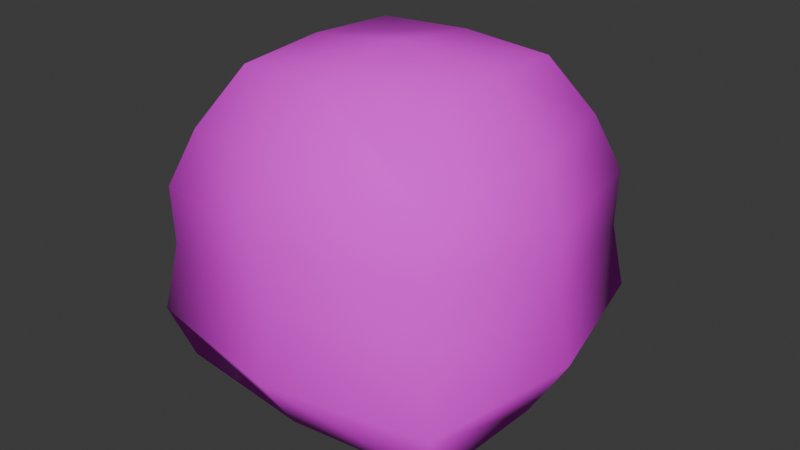 # Source: Moita.blend  (saved by Blender 4.4.32; exported with 4.5.12 LTS)
import bpy
from mathutils import Matrix  # noqa: F401  (used for matrix-valued properties, if any)

bpy.ops.wm.read_factory_settings(use_empty=True)
scene = bpy.context.scene
scene.name = 'Scene'

# ---- collections
col_collection = bpy.data.collections.new('Collection'); scene.collection.children.link(col_collection)

# ---- images (referenced by path relative to the original .blend; pixels are not part of the script)
import os
ASSET_DIR = os.environ.get("B2B_ASSET_DIR", "")  # directory of the original .blend (textures are referenced by path, not embedded)
HERE = os.path.dirname(os.path.abspath(__file__))  # packed textures are extracted next to this script under _unpacked/

def load_image(name, relpath, width, height, colorspace="sRGB"):
    """Load a texture the original file referenced (path relative to the .blend, or extracted next to this script)."""
    p = next((c for c in (os.path.join(HERE, relpath), os.path.join(ASSET_DIR, relpath)) if relpath and os.path.exists(c)), "")
    if p:
        img = bpy.data.images.load(p, check_existing=True)
        img.name = name
    else:  # same state as the original file: an image datablock whose file is absent (Cycles renders it pink)
        img = bpy.data.images.new(name, width, height)
        img.source = "FILE"
        img.filepath = "//" + (relpath or name)
    img.colorspace_settings.name = colorspace
    return img
img_moitatxt = load_image('MoitaTxt', 'MoitaTxt.png', 1024, 1024, 'sRGB')

# ---- materials (node trees are filled in below, after node groups)
mat_material = bpy.data.materials.new('Material')
mat_material.alpha_threshold = 0.0
mat_material.roughness = 0.5
mat_material.line_color = (0.0, 0.0, 0.0, 1.0)

# ---- material node trees
mat_material.use_nodes = True; mat_material.node_tree.nodes.clear()
_N = mat_material.node_tree.nodes; _L = mat_material.node_tree.links
n0 = _N.new('ShaderNodeOutputMaterial'); n0.name = 'Material Output'; n0.location = (289, 266)
n1 = _N.new('ShaderNodeBsdfPrincipled'); n1.name = 'Principled BSDF'; n1.location = (-1, 266)
n1.inputs[2].default_value = 1.0
n1.inputs[3].default_value = 1.45
n2 = _N.new('ShaderNodeTexImage'); n2.name = 'Image Texture'; n2.location = (-335, 198)
n2.image = img_moitatxt
_L.new(n1.outputs[0], n0.inputs[0])
_L.new(n2.outputs[0], n1.inputs[0])
n0.is_active_output = True

# ---- world
world_world = bpy.data.worlds.new('World'); scene.world = world_world
world_world.use_nodes = True; world_world.node_tree.nodes.clear()
_N = world_world.node_tree.nodes; _L = world_world.node_tree.links
n0 = _N.new('ShaderNodeOutputWorld'); n0.name = 'World Output'; n0.location = (300, 300)
n1 = _N.new('ShaderNodeBackground'); n1.name = 'Background'; n1.location = (10, 300)
n1.inputs[0].default_value = (0.05088, 0.05088, 0.05088, 1.0)
_L.new(n1.outputs[0], n0.inputs[0])
n0.is_active_output = True
world_world.color = (0.05088, 0.05088, 0.05088)
world_world.sun_shadow_jitter_overblur = 0.0

# ---- meshes
me_cube_001 = bpy.data.meshes.new('Cube.001')
me_cube_001.from_pydata([(-2.357, -2.334, -0.554), (-1.577, -1.577, 4.388), (-2.451, 2.479, -0.5937), (-1.577, 1.577, 4.388), (2.504, -2.247, -0.6596), (1.577, -1.577, 4.388), (2.208, 2.591, -0.5702), (1.577, 1.577, 4.388), (-2.464, -2.464, 2.494), (-2.464, 2.464, 2.494), (2.464, 2.464, 2.494), (2.464, -2.464, 2.494), (-2.132, -2.132, 3.42), (-2.132, 2.132, 3.42), (2.132, 2.132, 3.42), (2.132, -2.132, 3.42), (-2.447, 2.447, 1.513), (2.452, 2.449, 1.514), (2.452, -2.442, 1.512), (-2.445, -2.444, 1.514), (-2.663, 2.673, 0.3426), (2.573, 2.696, 0.36), (2.711, -2.59, 0.3242), (-2.628, -2.623, 0.3517), (0.01453, 2.508, -0.7078), (0.0, 1.651, 4.462), (0.01068, -2.47, -0.7095), (0.0, -1.651, 4.462), (0.0, -2.966, 2.494), (0.0, 2.966, 2.494), (0.0, -2.55, 3.423), (0.0, 2.55, 3.423), (0.0, 2.917, 1.513), (0.0, -2.917, 1.513), (0.003685, -3.137, 0.3383), (0.00225, 3.145, 0.3394), (-2.487, 0.01092, -0.7044), (-1.651, 0.0, 4.462), (2.566, 0.043, -0.7088), (1.651, 0.0, 4.462), (2.97, 0.0008414, 2.495), (-2.966, 0.0, 2.494), (2.55, 0.0, 3.423), (-2.55, 0.0, 3.423), (-2.917, -2.746e-09, 1.513), (2.953, 0.01593, 1.518), (3.201, 0.07734, 0.3581), (-3.141, 0.003053, 0.3394), (0.0, 0.0, 4.667), (0.003303, 0.0008004, -1.313)], [], [(43, 37, 3, 13), (31, 25, 7, 14), (42, 39, 5, 15), (30, 27, 1, 12), (49, 38, 4, 26), (48, 37, 1, 27), (33, 28, 8, 19), (45, 40, 11, 18), (32, 29, 10, 17), (44, 41, 9, 16), (28, 30, 12, 8), (40, 42, 15, 11), (29, 31, 14, 10), (41, 43, 13, 9), (47, 44, 16, 20), (35, 32, 17, 21), (46, 45, 18, 22), (34, 33, 19, 23), (26, 34, 23, 0), (38, 46, 22, 4), (24, 35, 21, 6), (36, 47, 20, 2), (2, 20, 35, 24), (4, 22, 34, 26), (22, 18, 33, 34), (20, 16, 32, 35), (9, 13, 31, 29), (11, 15, 30, 28), (16, 9, 29, 32), (18, 11, 28, 33), (39, 48, 27, 5), (36, 49, 26, 0), (15, 5, 27, 30), (13, 3, 25, 31), (2, 24, 49, 36), (7, 25, 48, 39), (0, 23, 47, 36), (6, 21, 46, 38), (21, 17, 45, 46), (23, 19, 44, 47), (8, 12, 43, 41), (10, 14, 42, 40), (19, 8, 41, 44), (17, 10, 40, 45), (25, 3, 37, 48), (24, 6, 38, 49), (14, 7, 39, 42), (12, 1, 37, 43)])
me_cube_001.polygons.foreach_set('use_smooth', [True] * 48)
_uv = me_cube_001.uv_layers.new(name='UVMap')
_uv.uv.foreach_set('vector', [0.5625, 0.125, 0.625, 0.125, 0.625, 0.25, 0.5625, 0.25, 0.5625, 0.375, 0.625, 0.375, 0.625, 0.5, 0.5625, 0.5, 0.5625, 0.625, 0.625, 0.625, 0.625, 0.75, 0.5625, 0.75, 0.5625, 0.875, 0.625, 0.875, 0.625, 1.0, 0.5625, 1.0, 0.25, 0.625, 0.375, 0.625, 0.375, 0.75, 0.25, 0.75, 0.75, 0.625, 0.875, 0.625, 0.875, 0.75, 0.75, 0.75, 0.4375, 0.875, 0.5, 0.875, 0.5, 1.0, 0.4375, 1.0, 0.4375, 0.625, 0.5, 0.625, 0.5, 0.75, 0.4375, 0.75, 0.4375, 0.375, 0.5, 0.375, 0.5, 0.5, 0.4375, 0.5, 0.4375, 0.125, 0.5, 0.125, 0.5, 0.25, 0.4375, 0.25, 0.5, 0.875, 0.5625, 0.875, 0.5625, 1.0, 0.5, 1.0, 0.5, 0.625, 0.5625, 0.625, 0.5625, 0.75, 0.5, 0.75, 0.5, 0.375, 0.5625, 0.375, 0.5625, 0.5, 0.5, 0.5, 0.5, 0.125, 0.5625, 0.125, 0.5625, 0.25, 0.5, 0.25, 0.4063, 0.125, 0.4375, 0.125, 0.4375, 0.25, 0.4062, 0.25, 0.4062, 0.375, 0.4375, 0.375, 0.4375, 0.5, 0.4062, 0.5, 0.4062, 0.625, 0.4375, 0.625, 0.4375, 0.75, 0.4062, 0.75, 0.4063, 0.875, 0.4375, 0.875, 0.4375, 1.0, 0.4062, 1.0, 0.375, 0.875, 0.4063, 0.875, 0.4062, 1.0, 0.375, 1.0, 0.375, 0.625, 0.4062, 0.625, 0.4062, 0.75, 0.375, 0.75, 0.375, 0.375, 0.4062, 0.375, 0.4062, 0.5, 0.375, 0.5, 0.375, 0.125, 0.4063, 0.125, 0.4062, 0.25, 0.375, 0.25, 0.375, 0.25, 0.4062, 0.25, 0.4062, 0.375, 0.375, 0.375, 0.375, 0.75, 0.4062, 0.75, 0.4063, 0.875, 0.375, 0.875, 0.4062, 0.75, 0.4375, 0.75, 0.4375, 0.875, 0.4063, 0.875, 0.4062, 0.25, 0.4375, 0.25, 0.4375, 0.375, 0.4062, 0.375, 0.5, 0.25, 0.5625, 0.25, 0.5625, 0.375, 0.5, 0.375, 0.5, 0.75, 0.5625, 0.75, 0.5625, 0.875, 0.5, 0.875, 0.4375, 0.25, 0.5, 0.25, 0.5, 0.375, 0.4375, 0.375, 0.4375, 0.75, 0.5, 0.75, 0.5, 0.875, 0.4375, 0.875, 0.625, 0.625, 0.75, 0.625, 0.75, 0.75, 0.625, 0.75, 0.125, 0.625, 0.25, 0.625, 0.25, 0.75, 0.125, 0.75, 0.5625, 0.75, 0.625, 0.75, 0.625, 0.875, 0.5625, 0.875, 0.5625, 0.25, 0.625, 0.25, 0.625, 0.375, 0.5625, 0.375, 0.125, 0.5, 0.25, 0.5, 0.25, 0.625, 0.125, 0.625, 0.625, 0.5, 0.75, 0.5, 0.75, 0.625, 0.625, 0.625, 0.375, 0.0, 0.4062, 0.0, 0.4063, 0.125, 0.375, 0.125, 0.375, 0.5, 0.4062, 0.5, 0.4062, 0.625, 0.375, 0.625, 0.4062, 0.5, 0.4375, 0.5, 0.4375, 0.625, 0.4062, 0.625, 0.4062, 0.0, 0.4375, 0.0, 0.4375, 0.125, 0.4063, 0.125, 0.5, 0.0, 0.5625, 0.0, 0.5625, 0.125, 0.5, 0.125, 0.5, 0.5, 0.5625, 0.5, 0.5625, 0.625, 0.5, 0.625, 0.4375, 0.0, 0.5, 0.0, 0.5, 0.125, 0.4375, 0.125, 0.4375, 0.5, 0.5, 0.5, 0.5, 0.625, 0.4375, 0.625, 0.75, 0.5, 0.875, 0.5, 0.875, 0.625, 0.75, 0.625, 0.25, 0.5, 0.375, 0.5, 0.375, 0.625, 0.25, 0.625, 0.5625, 0.5, 0.625, 0.5, 0.625, 0.625, 0.5625, 0.625, 0.5625, 0.0, 0.625, 0.0, 0.625, 0.125, 0.5625, 0.125])
me_cube_001.materials.append(mat_material)
me_cube_001.update()

# ---- objects
ob_cube = bpy.data.objects.new('Cube', me_cube_001)

# ---- transforms, parenting, visibility, modifiers, constraints
ob_cube.location = (0.0, 0.0, 0.0)

# ---- collection membership
col_collection.objects.link(ob_cube)

# ---- scene / render settings (as saved in the file)
scene.frame_start = 1; scene.frame_end = 250; scene.frame_set(1)
scene.render.engine = 'BLENDER_EEVEE_NEXT'
bpy.context.view_layer.update()

# ---- added for rendering (the .blend has no active camera and no usable light): camera, sun
cam_auto = bpy.data.cameras.new('AutoCamera')
cam_auto.lens = 50.0
cam_auto.sensor_width = 36.0
cam_auto.clip_end = 1000.0
ob_auto_camera = bpy.data.objects.new('AutoCamera', cam_auto)
scene.collection.objects.link(ob_auto_camera)
ob_auto_camera.location = (9.97086, -11.9246, 9.62929)
ob_auto_camera.rotation_euler = (1.09748, -7.21219e-08, 0.694738)
scene.camera = ob_auto_camera
light_auto_sun = bpy.data.lights.new('AutoSun', 'SUN')
light_auto_sun.energy = 3.0
light_auto_sun.angle = 0.0523599
ob_auto_sun = bpy.data.objects.new('AutoSun', light_auto_sun)
scene.collection.objects.link(ob_auto_sun)
ob_auto_sun.rotation_euler = (0.872665, 0.174533, 0.523599)
bpy.context.view_layer.update()

